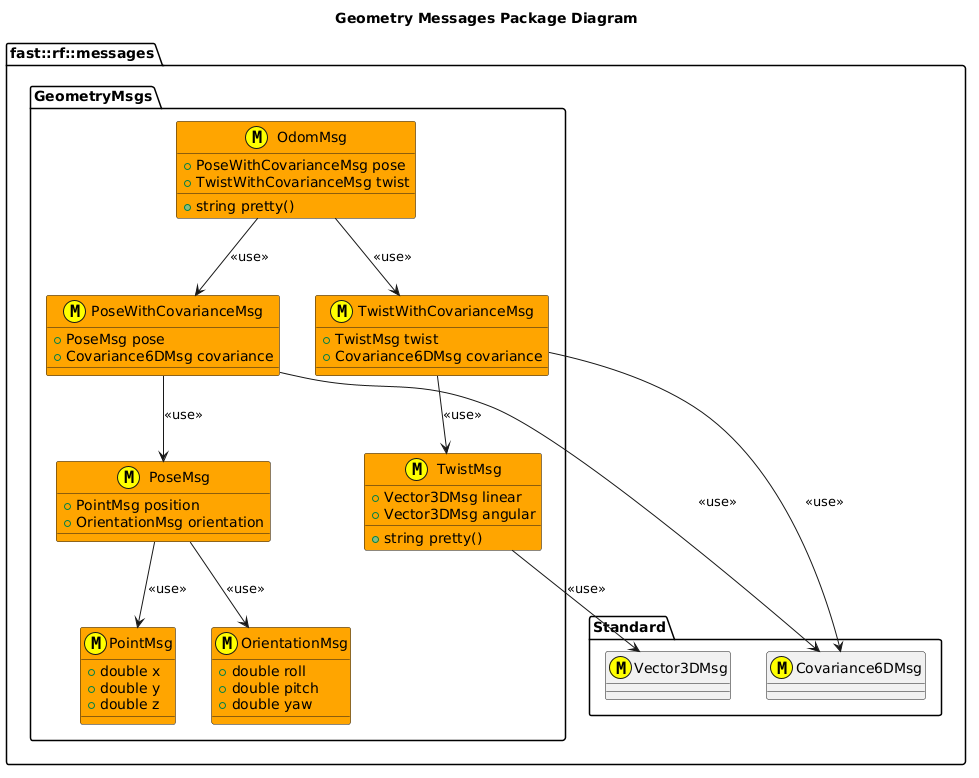

The diagram above was rendered by PlantUML. Its source (embedded in the PNG):
@startuml
title Geometry Messages Package Diagram

namespace fast::rf::messages {
  namespace Standard {
    class Covariance6DMsg <<(M,#FFFF00) >>
    class Vector3DMsg <<(M,#FFFF00) >>
  }

  namespace GeometryMsgs  {
    struct PointMsg <<(M,#FFFF00) >> #Orange {
      +double x
      +double y
      +double z 
    }
    struct OrientationMsg <<(M,#FFFF00) >> #Orange {
      +double roll
      +double pitch
      +double yaw
    }
    struct PoseMsg <<(M,#FFFF00)>> #Orange {
      +PointMsg position
      +OrientationMsg orientation

    }
    PoseMsg --> PointMsg: <<use>>
    PoseMsg --> OrientationMsg: <<use>>
    struct PoseWithCovarianceMsg <<(M,#FFFF00)>> #Orange {
      +PoseMsg pose
      +Covariance6DMsg covariance
    }
    PoseWithCovarianceMsg --> Covariance6DMsg: <<use>>
    PoseWithCovarianceMsg --> PoseMsg: <<use>>

    struct TwistMsg <<(M,#FFFF00)>> #Orange {
      +Vector3DMsg linear
      +Vector3DMsg angular
      +string pretty()
    }
    TwistMsg --> Vector3DMsg: <<use>>

    struct TwistWithCovarianceMsg <<(M,#FFFF00)>> #Orange {
      +TwistMsg twist
      +Covariance6DMsg covariance
    }
    TwistWithCovarianceMsg --> TwistMsg: <<use>>
    TwistWithCovarianceMsg --> Covariance6DMsg: <<use>>

    struct OdomMsg <<(M,#FFFF00)>> #Orange {
      +string pretty()
      +PoseWithCovarianceMsg pose
      +TwistWithCovarianceMsg twist
    }
    OdomMsg --> PoseWithCovarianceMsg: <<use>>
    OdomMsg --> TwistWithCovarianceMsg: <<use>>
  }
    
}
@enduml